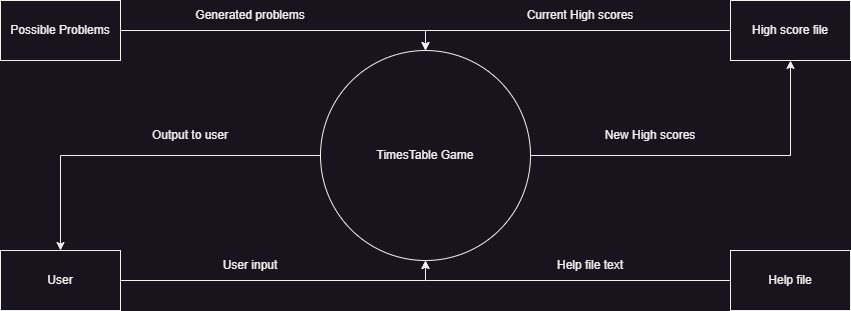

The diagram above was exported from draw.io. Its source (the exported page's mxGraphModel, read from the mxfile embedded in the PNG):
<mxGraphModel dx="1379" dy="834" grid="1" gridSize="10" guides="1" tooltips="1" connect="1" arrows="1" fold="1" page="1" pageScale="1" pageWidth="1169" pageHeight="827" math="0" shadow="0">
  <root>
    <mxCell id="0" />
    <mxCell id="1" parent="0" />
    <mxCell id="HX28D-Uv4V24PjCz4VeF-6" style="edgeStyle=orthogonalEdgeStyle;rounded=0;orthogonalLoop=1;jettySize=auto;html=1;exitX=1;exitY=0.5;exitDx=0;exitDy=0;entryX=0.5;entryY=0;entryDx=0;entryDy=0;" edge="1" parent="1" source="HX28D-Uv4V24PjCz4VeF-1" target="HX28D-Uv4V24PjCz4VeF-5">
      <mxGeometry relative="1" as="geometry" />
    </mxCell>
    <mxCell id="HX28D-Uv4V24PjCz4VeF-1" value="Possible Problems" style="rounded=0;whiteSpace=wrap;html=1;" vertex="1" parent="1">
      <mxGeometry x="180" y="220" width="120" height="60" as="geometry" />
    </mxCell>
    <mxCell id="HX28D-Uv4V24PjCz4VeF-9" style="edgeStyle=orthogonalEdgeStyle;rounded=0;orthogonalLoop=1;jettySize=auto;html=1;exitX=0;exitY=0.5;exitDx=0;exitDy=0;entryX=0.5;entryY=0;entryDx=0;entryDy=0;" edge="1" parent="1" source="HX28D-Uv4V24PjCz4VeF-2" target="HX28D-Uv4V24PjCz4VeF-5">
      <mxGeometry relative="1" as="geometry" />
    </mxCell>
    <mxCell id="HX28D-Uv4V24PjCz4VeF-2" value="High score file" style="rounded=0;whiteSpace=wrap;html=1;" vertex="1" parent="1">
      <mxGeometry x="910" y="220" width="120" height="60" as="geometry" />
    </mxCell>
    <mxCell id="HX28D-Uv4V24PjCz4VeF-8" style="edgeStyle=orthogonalEdgeStyle;rounded=0;orthogonalLoop=1;jettySize=auto;html=1;exitX=0;exitY=0.5;exitDx=0;exitDy=0;entryX=0.5;entryY=1;entryDx=0;entryDy=0;" edge="1" parent="1" source="HX28D-Uv4V24PjCz4VeF-3" target="HX28D-Uv4V24PjCz4VeF-5">
      <mxGeometry relative="1" as="geometry" />
    </mxCell>
    <mxCell id="HX28D-Uv4V24PjCz4VeF-3" value="Help file" style="rounded=0;whiteSpace=wrap;html=1;" vertex="1" parent="1">
      <mxGeometry x="910" y="470" width="120" height="60" as="geometry" />
    </mxCell>
    <mxCell id="HX28D-Uv4V24PjCz4VeF-7" style="edgeStyle=orthogonalEdgeStyle;rounded=0;orthogonalLoop=1;jettySize=auto;html=1;exitX=1;exitY=0.5;exitDx=0;exitDy=0;entryX=0.5;entryY=1;entryDx=0;entryDy=0;" edge="1" parent="1" source="HX28D-Uv4V24PjCz4VeF-4" target="HX28D-Uv4V24PjCz4VeF-5">
      <mxGeometry relative="1" as="geometry" />
    </mxCell>
    <mxCell id="HX28D-Uv4V24PjCz4VeF-4" value="User" style="rounded=0;whiteSpace=wrap;html=1;" vertex="1" parent="1">
      <mxGeometry x="180" y="470" width="120" height="60" as="geometry" />
    </mxCell>
    <mxCell id="HX28D-Uv4V24PjCz4VeF-10" style="edgeStyle=orthogonalEdgeStyle;rounded=0;orthogonalLoop=1;jettySize=auto;html=1;exitX=1;exitY=0.5;exitDx=0;exitDy=0;entryX=0.5;entryY=1;entryDx=0;entryDy=0;" edge="1" parent="1" source="HX28D-Uv4V24PjCz4VeF-5" target="HX28D-Uv4V24PjCz4VeF-2">
      <mxGeometry relative="1" as="geometry" />
    </mxCell>
    <mxCell id="HX28D-Uv4V24PjCz4VeF-11" style="edgeStyle=orthogonalEdgeStyle;rounded=0;orthogonalLoop=1;jettySize=auto;html=1;exitX=0;exitY=0.5;exitDx=0;exitDy=0;entryX=0.5;entryY=0;entryDx=0;entryDy=0;" edge="1" parent="1" source="HX28D-Uv4V24PjCz4VeF-5" target="HX28D-Uv4V24PjCz4VeF-4">
      <mxGeometry relative="1" as="geometry" />
    </mxCell>
    <mxCell id="HX28D-Uv4V24PjCz4VeF-5" value="TimesTable Game" style="ellipse;whiteSpace=wrap;html=1;" vertex="1" parent="1">
      <mxGeometry x="500" y="270" width="210" height="210" as="geometry" />
    </mxCell>
    <mxCell id="HX28D-Uv4V24PjCz4VeF-12" value="Generated problems" style="text;html=1;strokeColor=none;fillColor=none;align=center;verticalAlign=middle;whiteSpace=wrap;rounded=0;" vertex="1" parent="1">
      <mxGeometry x="370" y="220" width="120" height="30" as="geometry" />
    </mxCell>
    <mxCell id="HX28D-Uv4V24PjCz4VeF-13" value="Current High scores" style="text;html=1;strokeColor=none;fillColor=none;align=center;verticalAlign=middle;whiteSpace=wrap;rounded=0;" vertex="1" parent="1">
      <mxGeometry x="700" y="220" width="120" height="30" as="geometry" />
    </mxCell>
    <mxCell id="HX28D-Uv4V24PjCz4VeF-14" value="New High scores" style="text;html=1;strokeColor=none;fillColor=none;align=center;verticalAlign=middle;whiteSpace=wrap;rounded=0;" vertex="1" parent="1">
      <mxGeometry x="770" y="340" width="120" height="30" as="geometry" />
    </mxCell>
    <mxCell id="HX28D-Uv4V24PjCz4VeF-15" value="Help file text" style="text;html=1;strokeColor=none;fillColor=none;align=center;verticalAlign=middle;whiteSpace=wrap;rounded=0;" vertex="1" parent="1">
      <mxGeometry x="710" y="470" width="120" height="30" as="geometry" />
    </mxCell>
    <mxCell id="HX28D-Uv4V24PjCz4VeF-16" value="User input" style="text;html=1;strokeColor=none;fillColor=none;align=center;verticalAlign=middle;whiteSpace=wrap;rounded=0;" vertex="1" parent="1">
      <mxGeometry x="370" y="470" width="120" height="30" as="geometry" />
    </mxCell>
    <mxCell id="HX28D-Uv4V24PjCz4VeF-17" value="Output to user" style="text;html=1;strokeColor=none;fillColor=none;align=center;verticalAlign=middle;whiteSpace=wrap;rounded=0;" vertex="1" parent="1">
      <mxGeometry x="310" y="340" width="120" height="30" as="geometry" />
    </mxCell>
  </root>
</mxGraphModel>